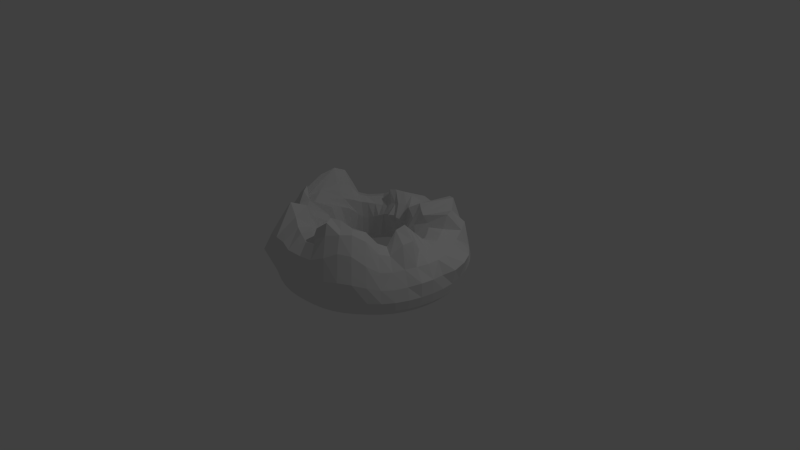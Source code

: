 # Source: Mountains.blend  (saved by Blender 2.72.0; exported with 4.5.12 LTS)
import bpy
from mathutils import Matrix  # noqa: F401  (used for matrix-valued properties, if any)

bpy.ops.wm.read_factory_settings(use_empty=True)
scene = bpy.context.scene
scene.name = 'Scene'

# ---- collections
col_collection_1 = bpy.data.collections.new('Collection 1'); scene.collection.children.link(col_collection_1)

# ---- world
world_world = bpy.data.worlds.new('World'); scene.world = world_world
world_world.color = (0.05088, 0.05088, 0.05088)
world_world.use_sun_shadow = False
world_world.sun_shadow_jitter_overblur = 0.0
world_world.cycles.sampling_method = 'MANUAL'
world_world.cycles.sample_map_resolution = 256

# ---- cameras
cam_camera = bpy.data.cameras.new('Camera')
cam_camera.clip_end = 100.0
cam_camera.lens = 35.0
cam_camera.sensor_width = 32.0
cam_camera.sensor_height = 18.0
cam_camera.ortho_scale = 7.314
cam_camera.dof.focus_distance = 0.0
cam_camera.dof.aperture_fstop = 128.0

# ---- lights
light_lamp = bpy.data.lights.new('Lamp', 'POINT')
light_lamp.transmission_factor = 0.0
light_lamp.cutoff_distance = 30.0
light_lamp.energy = 100.0
light_lamp.shadow_buffer_clip_start = 1.001
light_lamp.shadow_soft_size = 0.1
light_lamp.shadow_maximum_resolution = 0.006
light_lamp.use_absolute_resolution = True
light_lamp.cycles.use_multiple_importance_sampling = False

# ---- meshes
me_torus = bpy.data.meshes.new('Torus')
me_torus.from_pydata([(1.249, -0.0005597, 0.01162), (1.234, -0.001691, 0.1919), (1.164, -0.004482, 0.3734), (0.9692, -0.0118, 0.4355), (0.7658, 0.0159, 0.5649), (0.6974, -0.01172, 0.4203), (0.371, -0.0373, 0.2652), (0.6527, -0.03271, -0.01407), (0.8351, -0.005557, -0.2212), (0.9974, -0.001008, -0.2458), (1.125, -0.0001353, -0.2156), (1.216, -0.0001065, -0.123), (1.238, 0.1622, 0.01205), (1.281, 0.1685, 0.2113), (1.141, 0.1428, 0.3723), (0.9476, 0.1098, 0.4294), (0.777, 0.09037, 0.4734), (0.6849, 0.05669, 0.369), (0.367, 0.02263, 0.2722), (0.6224, 0.04038, -0.003795), (0.8368, 0.0972, -0.1812), (0.9865, 0.1278, -0.2441), (1.115, 0.1465, -0.2154), (1.206, 0.1586, -0.1229), (1.205, 0.3219, 0.01258), (1.269, 0.3378, 0.2465), (1.09, 0.2833, 0.3698), (0.9108, 0.2287, 0.4453), (0.7516, 0.1787, 0.4448), (0.6358, 0.1304, 0.3631), (0.4368, 0.08022, 0.2574), (0.6046, 0.114, 0.01776), (0.7846, 0.1875, -0.1754), (0.9551, 0.2514, -0.2395), (1.085, 0.2899, -0.2143), (1.174, 0.3144, -0.1226), (1.151, 0.4759, 0.01361), (1.195, 0.4964, 0.2601), (1.02, 0.4148, 0.365), (0.8605, 0.3414, 0.4837), (0.7044, 0.2714, 0.4707), (0.57, 0.1909, 0.3715), (0.4461, 0.1432, 0.2444), (0.5528, 0.179, 0.009365), (0.7293, 0.2729, -0.1441), (0.9035, 0.3667, -0.2316), (1.035, 0.4271, -0.2123), (1.122, 0.4644, -0.122), (1.077, 0.621, 0.01556), (1.081, 0.6233, 0.238), (0.9443, 0.5383, 0.3665), (0.8123, 0.4311, 0.4976), (0.6505, 0.3447, 0.4951), (0.5065, 0.2478, 0.3813), (0.4333, 0.2138, 0.233), (0.4861, 0.2351, -0.003018), (0.6583, 0.35, -0.1354), (0.8357, 0.4729, -0.2237), (0.9674, 0.5565, -0.2103), (1.051, 0.6062, -0.1211), (0.9857, 0.7553, 0.0169), (0.9653, 0.7397, 0.2204), (0.8927, 0.6812, 0.4226), (0.8314, 0.4894, 0.6837), (0.5931, 0.3857, 0.5224), (0.4463, 0.2984, 0.4013), (0.3743, 0.2554, 0.2248), (0.4451, 0.3121, 0.02091), (0.5938, 0.4285, -0.1271), (0.7576, 0.5714, -0.2196), (0.8843, 0.6766, -0.2093), (0.9622, 0.7378, -0.1206), (0.8785, 0.8775, 0.01486), (0.8558, 0.8539, 0.2094), (0.8202, 0.8158, 0.4714), (0.7401, 0.6638, 0.6505), (0.5093, 0.3876, 0.5967), (0.3975, 0.3422, 0.4424), (0.2611, 0.2302, 0.2152), (0.4083, 0.3858, 0.04725), (0.5263, 0.5022, -0.1292), (0.6711, 0.6615, -0.219), (0.7871, 0.7853, -0.2092), (0.8574, 0.8569, -0.121), (0.757, 0.9861, 0.01014), (0.7359, 0.9588, 0.1885), (0.6833, 0.8885, 0.4229), (0.6182, 0.8152, 0.7358), (0.4298, 0.4279, 0.6442), (0.3455, 0.3701, 0.5041), (0.2337, 0.2925, 0.2322), (0.3389, 0.4229, 0.04034), (0.4474, 0.5594, -0.1491), (0.5756, 0.7404, -0.2191), (0.6767, 0.8802, -0.2091), (0.738, 0.9615, -0.1218), (0.6227, 1.078, 0.00549), (0.6076, 1.054, 0.1684), (0.5437, 0.9405, 0.329), (0.4911, 0.8852, 0.6971), (0.3554, 0.4826, 0.6802), (0.2916, 0.392, 0.5466), (0.2244, 0.3712, 0.2596), (0.2667, 0.4505, 0.03793), (0.3725, 0.6256, -0.1327), (0.4707, 0.8066, -0.2181), (0.5551, 0.9601, -0.2089), (0.6062, 1.05, -0.1226), (0.4772, 1.152, 0.002799), (0.4702, 1.139, 0.1636), (0.4161, 1.002, 0.2915), (0.3748, 0.8658, 0.5047), (0.2995, 0.5933, 0.6203), (0.2238, 0.4108, 0.5984), (0.1669, 0.3775, 0.2915), (0.195, 0.4748, 0.05724), (0.2826, 0.6711, -0.129), (0.3593, 0.8635, -0.2184), (0.4247, 1.025, -0.2091), (0.4641, 1.12, -0.1231), (0.323, 1.205, 0.00187), (0.3224, 1.205, 0.1592), (0.2815, 1.046, 0.2676), (0.2437, 0.8996, 0.492), (0.2417, 0.6894, 0.5506), (0.1562, 0.4831, 0.5794), (0.1231, 0.3843, 0.3439), (0.1342, 0.5087, 0.09982), (0.1891, 0.7103, -0.1295), (0.2428, 0.9118, -0.2211), (0.2873, 1.074, -0.2101), (0.314, 1.172, -0.1234), (0.1635, 1.242, 0.003499), (0.1637, 1.235, 0.1513), (0.1424, 1.074, 0.2598), (0.1225, 0.9133, 0.4988), (0.1384, 0.7126, 0.5713), (0.09847, 0.5536, 0.5437), (0.07209, 0.4061, 0.3823), (0.0663, 0.5304, 0.1276), (0.09268, 0.7401, -0.1319), (0.1216, 0.9501, -0.2268), (0.1448, 1.107, -0.2117), (0.1584, 1.204, -0.1239), (-2.331e-05, 1.249, 0.001307), (0.0002074, 1.209, 0.1335), (0.001069, 1.085, 0.2629), (0.005298, 0.9153, 0.529), (0.01839, 0.6633, 0.6207), (0.0367, 0.5573, 0.5428), (0.0004652, 0.3954, 0.3889), (-0.004909, 0.5412, 0.1337), (-0.005748, 0.7591, -0.1336), (-0.00336, 0.972, -0.2327), (-0.0007855, 1.12, -0.2135), (-0.0001203, 1.216, -0.1243), (-0.166, 1.261, 0.004646), (-0.1576, 1.198, 0.134), (-0.1399, 1.073, 0.2703), (-0.1098, 0.8813, 0.5133), (-0.09088, 0.6294, 0.6523), (-0.05965, 0.4973, 0.5278), (-0.06583, 0.4334, 0.3845), (-0.07814, 0.5401, 0.1146), (-0.1066, 0.7676, -0.1362), (-0.1301, 0.972, -0.2358), (-0.1469, 1.113, -0.2147), (-0.1596, 1.212, -0.1237), (-0.3232, 1.207, 0.001793), (-0.3122, 1.165, 0.1358), (-0.2794, 1.048, 0.2917), (-0.2151, 0.8329, 0.5178), (-0.1948, 0.586, 0.6624), (-0.1322, 0.5178, 0.5075), (-0.134, 0.3949, 0.3809), (-0.1601, 0.5382, 0.07013), (-0.2111, 0.7657, -0.1442), (-0.256, 0.9501, -0.2363), (-0.2907, 1.084, -0.2144), (-0.3147, 1.175, -0.1245), (-0.4776, 1.153, 0.002203), (-0.4611, 1.113, 0.1385), (-0.4069, 0.9834, 0.293), (-0.3183, 0.7712, 0.5085), (-0.2876, 0.5584, 0.6434), (-0.2099, 0.5133, 0.4892), (-0.2064, 0.4394, 0.3543), (-0.2558, 0.572, 0.04356), (-0.3169, 0.7466, -0.1535), (-0.3787, 0.9097, -0.2361), (-0.4297, 1.037, -0.2139), (-0.4653, 1.123, -0.1242), (-0.624, 1.08, 0.002699), (-0.6021, 1.042, 0.1412), (-0.5316, 0.9183, 0.3022), (-0.4294, 0.7292, 0.5131), (-0.3548, 0.5985, 0.5487), (-0.289, 0.5272, 0.4369), (-0.2854, 0.435, 0.3217), (-0.344, 0.554, -0.002995), (-0.4208, 0.7114, -0.1653), (-0.4963, 0.855, -0.2384), (-0.5618, 0.9721, -0.2143), (-0.608, 1.053, -0.1242), (-0.7597, 0.9898, 0.003063), (-0.7332, 0.9542, 0.1429), (-0.6514, 0.8443, 0.3014), (-0.5336, 0.6794, 0.4705), (-0.4386, 0.5762, 0.4944), (-0.3708, 0.5049, 0.4102), (-0.3684, 0.4248, 0.282), (-0.4046, 0.4848, -0.07133), (-0.5205, 0.6643, -0.1814), (-0.6065, 0.7872, -0.2431), (-0.6845, 0.8915, -0.2154), (-0.7404, 0.9647, -0.1245), (-0.8825, 0.8823, 0.003077), (-0.8525, 0.8513, 0.1428), (-0.7634, 0.7587, 0.2958), (-0.6378, 0.6214, 0.4458), (-0.5278, 0.5034, 0.4873), (-0.4517, 0.4438, 0.4186), (-0.4514, 0.4097, 0.2384), (-0.4794, 0.4445, -0.1041), (-0.6123, 0.6048, -0.1986), (-0.7062, 0.7049, -0.2473), (-0.7954, 0.7953, -0.2163), (-0.86, 0.86, -0.1246), (-0.9905, 0.7599, 0.002637), (-0.958, 0.7341, 0.1416), (-0.862, 0.6576, 0.2956), (-0.7301, 0.5467, 0.4376), (-0.6133, 0.4328, 0.4825), (-0.5203, 0.3748, 0.4353), (-0.5244, 0.3815, 0.2091), (-0.5592, 0.4115, -0.1154), (-0.6912, 0.5278, -0.2089), (-0.7931, 0.6085, -0.2495), (-0.8925, 0.6848, -0.2164), (-0.965, 0.7404, -0.1247), (-1.082, 0.6243, 0.002193), (-1.047, 0.6037, 0.1405), (-0.9437, 0.5416, 0.3027), (-0.8073, 0.4609, 0.469), (-0.6905, 0.3683, 0.4997), (-0.5769, 0.3166, 0.4434), (-0.5744, 0.331, 0.2209), (-0.6236, 0.354, -0.1113), (-0.7557, 0.4364, -0.2117), (-0.8659, 0.4999, -0.2497), (-0.9742, 0.5625, -0.2164), (-1.053, 0.6082, -0.1247), (-1.154, 0.4779, 0.001973), (-1.118, 0.4623, 0.1399), (-1.008, 0.4146, 0.3131), (-0.8869, 0.4218, 0.6188), (-0.7804, 0.3172, 0.6082), (-0.6273, 0.2431, 0.4784), (-0.5936, 0.263, 0.2771), (-0.6584, 0.2827, -0.08757), (-0.8034, 0.3354, -0.2068), (-0.9231, 0.3828, -0.2485), (-1.039, 0.4305, -0.2163), (-1.124, 0.4655, -0.1247), (-1.207, 0.3232, 0.001849), (-1.17, 0.3127, 0.139), (-1.06, 0.2872, 0.3299), (-0.9438, 0.352, 0.7844), (-0.8947, 0.1658, 0.6545), (-0.7195, 0.125, 0.5121), (-0.5923, 0.1857, 0.3532), (-0.6235, 0.2032, -0.07008), (-0.8309, 0.2295, -0.1967), (-0.9627, 0.2598, -0.2447), (-1.086, 0.2914, -0.2154), (-1.175, 0.3148, -0.1246), (-1.248, 0.1638, 0.003588), (-1.222, 0.1593, 0.1415), (-1.145, 0.1674, 0.3688), (-0.9793, 0.2009, 0.8514), (-0.972, -0.04693, 0.6097), (-0.8301, -0.0495, 0.5242), (-0.5886, 0.09967, 0.4224), (-0.5869, 0.138, -0.0468), (-0.8246, 0.1181, -0.2062), (-0.9844, 0.1329, -0.2388), (-1.113, 0.1476, -0.2131), (-1.205, 0.159, -0.1238), (-1.273, 0.0008585, 0.006711), (-1.294, -0.0009305, 0.1529), (-1.181, 0.01734, 0.3858), (-0.9983, -0.01924, 0.8128), (-1.078, -0.2564, 0.499), (-0.9102, -0.2091, 0.5108), (-0.611, -0.01184, 0.4649), (-0.5262, 0.07307, -0.03232), (-0.8376, 0.007962, -0.183), (-0.9902, 0.003511, -0.2339), (-1.122, 0.00117, -0.2112), (-1.215, 0.0004197, -0.1228), (-1.246, -0.1638, 0.003942), (-1.291, -0.1696, 0.1534), (-1.199, -0.1524, 0.3931), (-1.125, -0.2781, 0.5697), (-1.017, -0.3411, 0.605), (-0.9006, -0.3159, 0.5729), (-0.6214, -0.1495, 0.4975), (-0.4617, -0.009437, -0.03453), (-0.8272, -0.103, -0.184), (-0.9821, -0.1271, -0.2346), (-1.112, -0.1458, -0.2116), (-1.205, -0.1584, -0.123), (-1.211, -0.3245, 0.002796), (-1.263, -0.3368, 0.1518), (-1.188, -0.3222, 0.3974), (-1.011, -0.3639, 0.6504), (-0.8427, -0.3655, 0.8147), (-0.8342, -0.3835, 0.6287), (-0.5515, -0.211, 0.5512), (-0.4326, -0.07323, -0.05684), (-0.816, -0.2158, -0.1845), (-0.9601, -0.2567, -0.2402), (-1.085, -0.2906, -0.2138), (-1.175, -0.3147, -0.1241), (-1.155, -0.4786, 0.003083), (-1.168, -0.4803, 0.1537), (-1.135, -0.4761, 0.3902), (-0.9465, -0.4378, 0.6465), (-0.7969, -0.4564, 0.7789), (-0.7296, -0.4272, 0.6638), (-0.5592, -0.2644, 0.4628), (-0.3411, -0.1191, -0.1549), (-0.7954, -0.3282, -0.1911), (-0.9215, -0.3817, -0.2458), (-1.039, -0.4304, -0.2159), (-1.124, -0.4655, -0.1247), (-1.083, -0.6256, 0.005033), (-1.077, -0.6219, 0.1645), (-1.016, -0.5894, 0.3571), (-0.9134, -0.5468, 0.5485), (-0.7877, -0.5401, 0.6366), (-0.7036, -0.4891, 0.5868), (-0.491, -0.2806, 0.3857), (-0.3195, -0.2128, -0.2011), (-0.7503, -0.4307, -0.1979), (-0.8652, -0.4991, -0.2476), (-0.9742, -0.5624, -0.2162), (-1.054, -0.6083, -0.1244), (-0.993, -0.7626, 0.009441), (-0.9718, -0.7487, 0.1699), (-0.9094, -0.7043, 0.337), (-0.8289, -0.644, 0.4768), (-0.7314, -0.5843, 0.5466), (-0.6383, -0.5129, 0.5154), (-0.4596, -0.3375, 0.2949), (-0.3323, -0.3419, -0.1823), (-0.6874, -0.5222, -0.1944), (-0.7922, -0.6064, -0.2454), (-0.8923, -0.6843, -0.2152), (-0.9652, -0.7406, -0.1233), (-0.8871, -0.8883, 0.01796), (-0.8742, -0.8795, 0.1919), (-0.846, -0.8441, 0.3688), (-0.7353, -0.7302, 0.4858), (-0.6472, -0.6249, 0.5759), (-0.5456, -0.5284, 0.5076), (-0.4217, -0.3995, 0.2288), (-0.2962, -0.428, -0.1577), (-0.6029, -0.5962, -0.2004), (-0.7051, -0.703, -0.2422), (-0.7949, -0.7943, -0.2137), (-0.8605, -0.8604, -0.121), (-0.7666, -1.001, 0.02811), (-0.8145, -1.053, 0.2362), (-0.7725, -0.9705, 0.425), (-0.6615, -0.8066, 0.6031), (-0.5566, -0.6704, 0.6354), (-0.4548, -0.5526, 0.5212), (-0.3791, -0.4759, 0.2001), (-0.2151, -0.4461, -0.1572), (-0.4758, -0.6285, -0.2528), (-0.6066, -0.7887, -0.2411), (-0.6843, -0.8913, -0.2129), (-0.7414, -0.9663, -0.1184), (-0.6321, -1.096, 0.03465), (-0.7013, -1.188, 0.253), (-0.6559, -1.07, 0.4744), (-0.5898, -0.8742, 0.7604), (-0.4617, -0.7135, 0.7267), (-0.3692, -0.5865, 0.5302), (-0.3476, -0.5664, 0.2008), (-0.1941, -0.477, -0.1524), (-0.4171, -0.727, -0.213), (-0.4985, -0.8627, -0.2434), (-0.5623, -0.9738, -0.2137), (-0.6096, -1.056, -0.1172), (-0.4848, -1.169, 0.03481), (-0.5093, -1.219, 0.2413), (-0.5245, -1.18, 0.5263), (-0.4605, -0.9093, 0.8812), (-0.3666, -0.7432, 0.8153), (-0.2839, -0.6232, 0.5276), (-0.2703, -0.5892, 0.198), (-0.1976, -0.5578, -0.1384), (-0.3321, -0.7952, -0.2), (-0.3822, -0.9222, -0.2469), (-0.4306, -1.04, -0.2149), (-0.4669, -1.127, -0.1178), (-0.3284, -1.219, 0.03065), (-0.3488, -1.271, 0.2434), (-0.3631, -1.221, 0.5554), (-0.3034, -0.9602, 0.7546), (-0.2499, -0.7951, 0.7447), (-0.1984, -0.6626, 0.506), (-0.1753, -0.5663, 0.175), (-0.1834, -0.6274, -0.116), (-0.2275, -0.8318, -0.2037), (-0.2591, -0.9635, -0.2478), (-0.2913, -1.087, -0.2155), (-0.3158, -1.177, -0.1196), (-0.1667, -1.249, 0.02626), (-0.1877, -1.302, 0.2576), (-0.1993, -1.244, 0.5553), (-0.1693, -1.035, 0.6909), (-0.1392, -0.8556, 0.6466), (-0.106, -0.7075, 0.486), (-0.1023, -0.6356, 0.1533), (-0.104, -0.6128, -0.1286), (-0.1186, -0.8461, -0.2003), (-0.1317, -0.9855, -0.2458), (-0.1472, -1.114, -0.2151), (-0.1594, -1.207, -0.1211), (-0.002006, -1.261, 0.02396), (-0.01339, -1.28, 0.249), (-0.04259, -1.288, 0.523), (-0.03826, -1.092, 0.6751), (-0.02958, -0.9307, 0.6464), (-0.002922, -0.7743, 0.4826), (-0.01259, -0.6922, 0.1331), (-0.009712, -0.6049, -0.1244), (-0.007776, -0.8438, -0.1927), (-0.002347, -0.99, -0.2427), (-0.0007881, -1.122, -0.2139), (-0.000552, -1.217, -0.1213), (0.1637, -1.254, 0.02466), (0.157, -1.285, 0.2426), (0.1286, -1.25, 0.4937), (0.1063, -1.136, 0.63), (0.09494, -1.004, 0.658), (0.1044, -0.8701, 0.5237), (0.09228, -0.7209, 0.1345), (0.08228, -0.6201, -0.09376), (0.1034, -0.8316, -0.1879), (0.1275, -0.9801, -0.2412), (0.1457, -1.111, -0.2132), (0.1583, -1.206, -0.1207), (0.3268, -1.226, 0.03108), (0.3309, -1.271, 0.2531), (0.3049, -1.232, 0.5024), (0.2692, -1.14, 0.6659), (0.2096, -1.045, 0.8123), (0.1999, -0.9048, 0.6827), (0.1984, -0.7441, 0.1599), (0.1684, -0.6865, -0.0481), (0.2112, -0.8109, -0.1891), (0.2548, -0.9562, -0.2427), (0.2902, -1.084, -0.2141), (0.3146, -1.176, -0.1205), (0.4849, -1.175, 0.037), (0.4972, -1.213, 0.2852), (0.4715, -1.174, 0.5698), (0.4127, -1.085, 0.8038), (0.3644, -1.016, 0.928), (0.3122, -0.9098, 0.9384), (0.2966, -0.7483, 0.1989), (0.248, -0.6507, -0.03545), (0.3092, -0.7752, -0.1911), (0.3745, -0.9149, -0.2446), (0.4282, -1.037, -0.2152), (0.4654, -1.125, -0.121), (0.6324, -1.099, 0.03558), (0.6506, -1.137, 0.3012), (0.6108, -1.079, 0.643), (0.5636, -0.9991, 0.8365), (0.5192, -0.9351, 0.8563), (0.4182, -0.8523, 0.9221), (0.345, -0.6931, 0.2397), (0.3247, -0.6094, -0.02386), (0.3997, -0.7242, -0.1906), (0.4837, -0.854, -0.2443), (0.5565, -0.9701, -0.2148), (0.6063, -1.053, -0.1216), (0.765, -1.0, 0.02865), (0.7803, -1.027, 0.2796), (0.7338, -0.9745, 0.6142), (0.6561, -0.888, 0.8292), (0.5884, -0.8222, 0.8521), (0.5121, -0.7641, 0.8238), (0.3244, -0.5722, 0.2457), (0.3618, -0.5208, -0.03302), (0.4873, -0.6617, -0.1895), (0.5858, -0.7775, -0.2423), (0.6754, -0.886, -0.2137), (0.7364, -0.9626, -0.1215), (0.8841, -0.8866, 0.01844), (0.8835, -0.8931, 0.2279), (0.8416, -0.858, 0.4875), (0.7415, -0.7594, 0.7307), (0.6518, -0.6797, 0.7923), (0.6004, -0.6752, 0.624), (0.4286, -0.524, 0.2054), (0.4502, -0.4872, -0.0295), (0.571, -0.5878, -0.19), (0.685, -0.6921, -0.242), (0.7869, -0.7896, -0.2137), (0.8562, -0.8577, -0.122), (0.9909, -0.7613, 0.007992), (0.9701, -0.7498, 0.175), (0.9159, -0.7151, 0.3757), (0.8229, -0.6427, 0.5557), (0.7124, -0.5597, 0.6249), (0.6499, -0.5083, 0.4736), (0.4025, -0.411, 0.2291), (0.5209, -0.4273, -0.0376), (0.654, -0.5085, -0.1949), (0.7797, -0.5998, -0.2447), (0.888, -0.6819, -0.215), (0.9633, -0.7394, -0.1237), (1.082, -0.6249, 0.005231), (1.053, -0.6089, 0.1582), (0.9741, -0.5665, 0.3417), (0.8711, -0.5068, 0.4986), (0.7407, -0.4385, 0.551), (0.6892, -0.3954, 0.4221), (0.4174, -0.3241, 0.2394), (0.5855, -0.3569, -0.04018), (0.7336, -0.4255, -0.2008), (0.8607, -0.4969, -0.2476), (0.9733, -0.5619, -0.216), (1.053, -0.6081, -0.1242), (1.156, -0.4786, 0.009068), (1.126, -0.4658, 0.1697), (1.037, -0.4287, 0.3538), (0.9406, -0.3662, 0.6175), (0.746, -0.2939, 0.7193), (0.695, -0.2878, 0.4455), (0.448, -0.253, 0.256), (0.6384, -0.2811, -0.03049), (0.7939, -0.3312, -0.2008), (0.9225, -0.3823, -0.2484), (1.039, -0.4305, -0.2162), (1.124, -0.4656, -0.1235), (1.208, -0.3239, 0.01184), (1.213, -0.3228, 0.2), (1.095, -0.2937, 0.3594), (0.9774, -0.2399, 0.6373), (0.7758, -0.1825, 0.7593), (0.6466, -0.1733, 0.514), (0.4527, -0.1801, 0.2541), (0.6424, -0.1885, -0.03975), (0.8332, -0.2269, -0.1975), (0.9647, -0.259, -0.2473), (1.087, -0.2912, -0.2158), (1.175, -0.3149, -0.123), (1.239, -0.1635, 0.01182), (1.244, -0.164, 0.2018), (1.146, -0.153, 0.3664), (0.9737, -0.1312, 0.4815), (0.7757, -0.08095, 0.6594), (0.6524, -0.08118, 0.5014), (0.3766, -0.103, 0.252), (0.6598, -0.112, -0.02979), (0.8487, -0.1168, -0.2012), (0.9897, -0.131, -0.2464), (1.115, -0.1469, -0.2156), (1.206, -0.1589, -0.1229)], [], [(12, 13, 1), (13, 14, 2), (2, 14, 15), (15, 16, 4), (4, 16, 17), (17, 18, 6), (6, 18, 19), (19, 20, 8), (20, 21, 9), (9, 21, 22), (10, 22, 23), (11, 23, 12), (24, 25, 13), (25, 26, 14), (26, 27, 15), (27, 28, 16), (16, 28, 29), (29, 30, 18), (30, 31, 19), (19, 31, 32), (20, 32, 33), (21, 33, 34), (22, 34, 35), (35, 24, 12), (24, 36, 37), (37, 38, 26), (26, 38, 39), (39, 40, 28), (40, 41, 29), (41, 42, 30), (42, 43, 31), (31, 43, 44), (32, 44, 45), (45, 46, 34), (34, 46, 47), (35, 47, 36), (36, 48, 49), (49, 50, 38), (38, 50, 51), (39, 51, 52), (40, 52, 53), (53, 54, 42), (42, 54, 55), (55, 56, 44), (56, 57, 45), (57, 58, 46), (46, 58, 59), (59, 48, 36), (48, 60, 61), (61, 62, 50), (62, 63, 51), (63, 64, 52), (64, 65, 53), (65, 66, 54), (66, 67, 55), (55, 67, 68), (56, 68, 69), (69, 70, 58), (70, 71, 59), (71, 60, 48), (60, 72, 73), (61, 73, 74), (62, 74, 75), (63, 75, 76), (64, 76, 77), (65, 77, 78), (78, 79, 67), (79, 80, 68), (80, 81, 69), (81, 82, 70), (82, 83, 71), (83, 72, 60), (72, 84, 85), (85, 86, 74), (86, 87, 75), (87, 88, 76), (88, 89, 77), (89, 90, 78), (78, 90, 91), (91, 92, 80), (92, 93, 81), (93, 94, 82), (94, 95, 83), (95, 84, 72), (96, 97, 85), (97, 98, 86), (98, 99, 87), (87, 99, 100), (100, 101, 89), (101, 102, 90), (90, 102, 103), (103, 104, 92), (92, 104, 105), (93, 105, 106), (106, 107, 95), (95, 107, 96), (108, 109, 97), (97, 109, 110), (110, 111, 99), (111, 112, 100), (100, 112, 113), (113, 114, 102), (114, 115, 103), (115, 116, 104), (116, 117, 105), (117, 118, 106), (118, 119, 107), (107, 119, 108), (120, 121, 109), (121, 122, 110), (122, 123, 111), (123, 124, 112), (124, 125, 113), (125, 126, 114), (114, 126, 127), (127, 128, 116), (116, 128, 129), (117, 129, 130), (130, 131, 119), (119, 131, 120), (132, 133, 121), (133, 134, 122), (134, 135, 123), (135, 136, 124), (136, 137, 125), (137, 138, 126), (138, 139, 127), (139, 140, 128), (140, 141, 129), (129, 141, 142), (130, 142, 143), (131, 143, 132), (144, 145, 133), (133, 145, 146), (146, 147, 135), (147, 148, 136), (148, 149, 137), (149, 150, 138), (138, 150, 151), (139, 151, 152), (140, 152, 153), (141, 153, 154), (154, 155, 143), (143, 155, 144), (156, 157, 145), (145, 157, 158), (158, 159, 147), (147, 159, 160), (160, 161, 149), (161, 162, 150), (162, 163, 151), (163, 164, 152), (164, 165, 153), (165, 166, 154), (154, 166, 167), (155, 167, 156), (168, 169, 157), (169, 170, 158), (170, 171, 159), (171, 172, 160), (172, 173, 161), (173, 174, 162), (174, 175, 163), (163, 175, 176), (164, 176, 177), (165, 177, 178), (178, 179, 167), (179, 168, 156), (168, 180, 181), (181, 182, 170), (170, 182, 183), (171, 183, 184), (184, 185, 173), (173, 185, 186), (186, 187, 175), (187, 188, 176), (188, 189, 177), (189, 190, 178), (190, 191, 179), (191, 180, 168), (180, 192, 193), (193, 194, 182), (194, 195, 183), (183, 195, 196), (196, 197, 185), (185, 197, 198), (198, 199, 187), (187, 199, 200), (188, 200, 201), (201, 202, 190), (190, 202, 203), (203, 192, 180), (192, 204, 205), (205, 206, 194), (194, 206, 207), (207, 208, 196), (208, 209, 197), (209, 210, 198), (198, 210, 211), (211, 212, 200), (200, 212, 213), (213, 214, 202), (202, 214, 215), (215, 204, 192), (204, 216, 217), (205, 217, 218), (206, 218, 219), (207, 219, 220), (208, 220, 221), (221, 222, 210), (222, 223, 211), (223, 224, 212), (224, 225, 213), (225, 226, 214), (226, 227, 215), (227, 216, 204), (216, 228, 229), (229, 230, 218), (230, 231, 219), (231, 232, 220), (232, 233, 221), (233, 234, 222), (234, 235, 223), (235, 236, 224), (236, 237, 225), (237, 238, 226), (226, 238, 239), (239, 228, 216), (228, 240, 241), (241, 242, 230), (242, 243, 231), (243, 244, 232), (244, 245, 233), (245, 246, 234), (234, 246, 247), (235, 247, 248), (236, 248, 249), (237, 249, 250), (250, 251, 239), (251, 240, 228), (240, 252, 253), (241, 253, 254), (242, 254, 255), (243, 255, 256), (244, 256, 257), (245, 257, 258), (258, 259, 247), (259, 260, 248), (260, 261, 249), (261, 262, 250), (262, 263, 251), (263, 252, 240), (264, 265, 253), (265, 266, 254), (266, 267, 255), (267, 268, 256), (268, 269, 257), (269, 270, 258), (258, 270, 271), (259, 271, 272), (260, 272, 273), (261, 273, 274), (262, 274, 275), (263, 275, 264), (264, 276, 277), (265, 277, 278), (278, 279, 267), (279, 280, 268), (280, 281, 269), (281, 282, 270), (282, 283, 271), (283, 284, 272), (284, 285, 273), (273, 285, 286), (286, 287, 275), (287, 276, 264), (288, 289, 277), (277, 289, 290), (278, 290, 291), (279, 291, 292), (280, 292, 293), (293, 294, 282), (294, 295, 283), (295, 296, 284), (296, 297, 285), (297, 298, 286), (298, 299, 287), (299, 288, 276), (288, 300, 301), (289, 301, 302), (302, 303, 291), (303, 304, 292), (304, 305, 293), (305, 306, 294), (294, 306, 307), (307, 308, 296), (308, 309, 297), (309, 310, 298), (310, 311, 299), (311, 300, 288), (312, 313, 301), (313, 314, 302), (314, 315, 303), (315, 316, 304), (316, 317, 305), (317, 318, 306), (318, 319, 307), (319, 320, 308), (320, 321, 309), (321, 322, 310), (310, 322, 323), (311, 323, 312), (324, 325, 313), (313, 325, 326), (314, 326, 327), (315, 327, 328), (316, 328, 329), (329, 330, 318), (318, 330, 331), (331, 332, 320), (332, 333, 321), (333, 334, 322), (322, 334, 335), (335, 324, 312), (336, 337, 325), (337, 338, 326), (338, 339, 327), (339, 340, 328), (340, 341, 329), (341, 342, 330), (342, 343, 331), (331, 343, 344), (332, 344, 345), (333, 345, 346), (334, 346, 347), (335, 347, 336), (348, 349, 337), (337, 349, 350), (350, 351, 339), (351, 352, 340), (340, 352, 353), (353, 354, 342), (354, 355, 343), (355, 356, 344), (344, 356, 357), (345, 357, 358), (358, 359, 347), (347, 359, 348), (360, 361, 349), (349, 361, 362), (350, 362, 363), (351, 363, 364), (364, 365, 353), (365, 366, 354), (366, 367, 355), (355, 367, 368), (368, 369, 357), (357, 369, 370), (370, 371, 359), (359, 371, 360), (372, 373, 361), (373, 374, 362), (374, 375, 363), (375, 376, 364), (376, 377, 365), (365, 377, 378), (378, 379, 367), (367, 379, 380), (368, 380, 381), (369, 381, 382), (382, 383, 371), (371, 383, 372), (384, 385, 373), (385, 386, 374), (386, 387, 375), (387, 388, 376), (388, 389, 377), (389, 390, 378), (390, 391, 379), (391, 392, 380), (392, 393, 381), (393, 394, 382), (382, 394, 395), (383, 395, 384), (396, 397, 385), (385, 397, 398), (386, 398, 399), (387, 399, 400), (400, 401, 389), (401, 402, 390), (390, 402, 403), (403, 404, 392), (404, 405, 393), (405, 406, 394), (406, 407, 395), (395, 407, 396), (396, 408, 409), (409, 410, 398), (410, 411, 399), (411, 412, 400), (412, 413, 401), (401, 413, 414), (414, 415, 403), (415, 416, 404), (416, 417, 405), (417, 418, 406), (406, 418, 419), (419, 408, 396), (408, 420, 421), (409, 421, 422), (410, 422, 423), (411, 423, 424), (412, 424, 425), (413, 425, 426), (426, 427, 415), (427, 428, 416), (428, 429, 417), (429, 430, 418), (430, 431, 419), (431, 420, 408), (420, 432, 433), (421, 433, 434), (434, 435, 423), (435, 436, 424), (436, 437, 425), (437, 438, 426), (438, 439, 427), (427, 439, 440), (428, 440, 441), (429, 441, 442), (430, 442, 443), (443, 432, 420), (432, 444, 445), (445, 446, 434), (434, 446, 447), (435, 447, 448), (436, 448, 449), (449, 450, 438), (450, 451, 439), (451, 452, 440), (452, 453, 441), (453, 454, 442), (442, 454, 455), (455, 444, 432), (444, 456, 457), (445, 457, 458), (446, 458, 459), (459, 460, 448), (460, 461, 449), (461, 462, 450), (450, 462, 463), (451, 463, 464), (464, 465, 453), (465, 466, 454), (466, 467, 455), (467, 456, 444), (456, 468, 469), (457, 469, 470), (458, 470, 471), (471, 472, 460), (472, 473, 461), (461, 473, 474), (474, 475, 463), (475, 476, 464), (476, 477, 465), (477, 478, 466), (478, 479, 467), (479, 468, 456), (468, 480, 481), (481, 482, 470), (470, 482, 483), (483, 484, 472), (484, 485, 473), (485, 486, 474), (474, 486, 487), (475, 487, 488), (476, 488, 489), (489, 490, 478), (478, 490, 491), (491, 480, 468), (492, 493, 481), (493, 494, 482), (494, 495, 483), (495, 496, 484), (496, 497, 485), (497, 498, 486), (498, 499, 487), (487, 499, 500), (488, 500, 501), (489, 501, 502), (490, 502, 503), (503, 492, 480), (504, 505, 493), (493, 505, 506), (494, 506, 507), (495, 507, 508), (508, 509, 497), (509, 510, 498), (510, 511, 499), (499, 511, 512), (512, 513, 501), (513, 514, 502), (514, 515, 503), (515, 504, 492), (516, 517, 505), (517, 518, 506), (518, 519, 507), (519, 520, 508), (520, 521, 509), (521, 522, 510), (510, 522, 523), (523, 524, 512), (524, 525, 513), (513, 525, 526), (526, 527, 515), (515, 527, 516), (528, 529, 517), (517, 529, 530), (530, 531, 519), (519, 531, 532), (520, 532, 533), (533, 534, 522), (534, 535, 523), (535, 536, 524), (536, 537, 525), (537, 538, 526), (538, 539, 527), (527, 539, 528), (540, 541, 529), (541, 542, 530), (542, 543, 531), (531, 543, 544), (544, 545, 533), (545, 546, 534), (546, 547, 535), (535, 547, 548), (548, 549, 537), (537, 549, 550), (550, 551, 539), (551, 540, 528), (552, 553, 541), (553, 554, 542), (554, 555, 543), (555, 556, 544), (556, 557, 545), (557, 558, 546), (558, 559, 547), (547, 559, 560), (560, 561, 549), (549, 561, 562), (562, 563, 551), (551, 563, 552), (564, 565, 553), (565, 566, 554), (554, 566, 567), (555, 567, 568), (568, 569, 557), (569, 570, 558), (570, 571, 559), (559, 571, 572), (560, 572, 573), (573, 574, 562), (574, 575, 563), (575, 564, 552), (0, 1, 565), (565, 1, 2), (566, 2, 3), (3, 4, 568), (4, 5, 569), (5, 6, 570), (6, 7, 571), (571, 7, 8), (8, 9, 573), (9, 10, 574), (10, 11, 575), (11, 0, 564), (0, 12, 1), (1, 13, 2), (3, 2, 15), (3, 15, 4), (5, 4, 17), (5, 17, 6), (7, 6, 19), (7, 19, 8), (8, 20, 9), (10, 9, 22), (11, 10, 23), (0, 11, 12), (12, 24, 13), (13, 25, 14), (14, 26, 15), (15, 27, 16), (17, 16, 29), (17, 29, 18), (18, 30, 19), (20, 19, 32), (21, 20, 33), (22, 21, 34), (23, 22, 35), (23, 35, 12), (25, 24, 37), (25, 37, 26), (27, 26, 39), (27, 39, 28), (28, 40, 29), (29, 41, 30), (30, 42, 31), (32, 31, 44), (33, 32, 45), (33, 45, 34), (35, 34, 47), (24, 35, 36), (37, 36, 49), (37, 49, 38), (39, 38, 51), (40, 39, 52), (41, 40, 53), (41, 53, 42), (43, 42, 55), (43, 55, 44), (44, 56, 45), (45, 57, 46), (47, 46, 59), (47, 59, 36), (49, 48, 61), (49, 61, 50), (50, 62, 51), (51, 63, 52), (52, 64, 53), (53, 65, 54), (54, 66, 55), (56, 55, 68), (57, 56, 69), (57, 69, 58), (58, 70, 59), (59, 71, 48), (61, 60, 73), (62, 61, 74), (63, 62, 75), (64, 63, 76), (65, 64, 77), (66, 65, 78), (66, 78, 67), (67, 79, 68), (68, 80, 69), (69, 81, 70), (70, 82, 71), (71, 83, 60), (73, 72, 85), (73, 85, 74), (74, 86, 75), (75, 87, 76), (76, 88, 77), (77, 89, 78), (79, 78, 91), (79, 91, 80), (80, 92, 81), (81, 93, 82), (82, 94, 83), (83, 95, 72), (84, 96, 85), (85, 97, 86), (86, 98, 87), (88, 87, 100), (88, 100, 89), (89, 101, 90), (91, 90, 103), (91, 103, 92), (93, 92, 105), (94, 93, 106), (94, 106, 95), (84, 95, 96), (96, 108, 97), (98, 97, 110), (98, 110, 99), (99, 111, 100), (101, 100, 113), (101, 113, 102), (102, 114, 103), (103, 115, 104), (104, 116, 105), (105, 117, 106), (106, 118, 107), (96, 107, 108), (108, 120, 109), (109, 121, 110), (110, 122, 111), (111, 123, 112), (112, 124, 113), (113, 125, 114), (115, 114, 127), (115, 127, 116), (117, 116, 129), (118, 117, 130), (118, 130, 119), (108, 119, 120), (120, 132, 121), (121, 133, 122), (122, 134, 123), (123, 135, 124), (124, 136, 125), (125, 137, 126), (126, 138, 127), (127, 139, 128), (128, 140, 129), (130, 129, 142), (131, 130, 143), (120, 131, 132), (132, 144, 133), (134, 133, 146), (134, 146, 135), (135, 147, 136), (136, 148, 137), (137, 149, 138), (139, 138, 151), (140, 139, 152), (141, 140, 153), (142, 141, 154), (142, 154, 143), (132, 143, 144), (144, 156, 145), (146, 145, 158), (146, 158, 147), (148, 147, 160), (148, 160, 149), (149, 161, 150), (150, 162, 151), (151, 163, 152), (152, 164, 153), (153, 165, 154), (155, 154, 167), (144, 155, 156), (156, 168, 157), (157, 169, 158), (158, 170, 159), (159, 171, 160), (160, 172, 161), (161, 173, 162), (162, 174, 163), (164, 163, 176), (165, 164, 177), (166, 165, 178), (166, 178, 167), (167, 179, 156), (169, 168, 181), (169, 181, 170), (171, 170, 183), (172, 171, 184), (172, 184, 173), (174, 173, 186), (174, 186, 175), (175, 187, 176), (176, 188, 177), (177, 189, 178), (178, 190, 179), (179, 191, 168), (181, 180, 193), (181, 193, 182), (182, 194, 183), (184, 183, 196), (184, 196, 185), (186, 185, 198), (186, 198, 187), (188, 187, 200), (189, 188, 201), (189, 201, 190), (191, 190, 203), (191, 203, 180), (193, 192, 205), (193, 205, 194), (195, 194, 207), (195, 207, 196), (196, 208, 197), (197, 209, 198), (199, 198, 211), (199, 211, 200), (201, 200, 213), (201, 213, 202), (203, 202, 215), (203, 215, 192), (205, 204, 217), (206, 205, 218), (207, 206, 219), (208, 207, 220), (209, 208, 221), (209, 221, 210), (210, 222, 211), (211, 223, 212), (212, 224, 213), (213, 225, 214), (214, 226, 215), (215, 227, 204), (217, 216, 229), (217, 229, 218), (218, 230, 219), (219, 231, 220), (220, 232, 221), (221, 233, 222), (222, 234, 223), (223, 235, 224), (224, 236, 225), (225, 237, 226), (227, 226, 239), (227, 239, 216), (229, 228, 241), (229, 241, 230), (230, 242, 231), (231, 243, 232), (232, 244, 233), (233, 245, 234), (235, 234, 247), (236, 235, 248), (237, 236, 249), (238, 237, 250), (238, 250, 239), (239, 251, 228), (241, 240, 253), (242, 241, 254), (243, 242, 255), (244, 243, 256), (245, 244, 257), (246, 245, 258), (246, 258, 247), (247, 259, 248), (248, 260, 249), (249, 261, 250), (250, 262, 251), (251, 263, 240), (252, 264, 253), (253, 265, 254), (254, 266, 255), (255, 267, 256), (256, 268, 257), (257, 269, 258), (259, 258, 271), (260, 259, 272), (261, 260, 273), (262, 261, 274), (263, 262, 275), (252, 263, 264), (265, 264, 277), (266, 265, 278), (266, 278, 267), (267, 279, 268), (268, 280, 269), (269, 281, 270), (270, 282, 271), (271, 283, 272), (272, 284, 273), (274, 273, 286), (274, 286, 275), (275, 287, 264), (276, 288, 277), (278, 277, 290), (279, 278, 291), (280, 279, 292), (281, 280, 293), (281, 293, 282), (282, 294, 283), (283, 295, 284), (284, 296, 285), (285, 297, 286), (286, 298, 287), (287, 299, 276), (289, 288, 301), (290, 289, 302), (290, 302, 291), (291, 303, 292), (292, 304, 293), (293, 305, 294), (295, 294, 307), (295, 307, 296), (296, 308, 297), (297, 309, 298), (298, 310, 299), (299, 311, 288), (300, 312, 301), (301, 313, 302), (302, 314, 303), (303, 315, 304), (304, 316, 305), (305, 317, 306), (306, 318, 307), (307, 319, 308), (308, 320, 309), (309, 321, 310), (311, 310, 323), (300, 311, 312), (312, 324, 313), (314, 313, 326), (315, 314, 327), (316, 315, 328), (317, 316, 329), (317, 329, 318), (319, 318, 331), (319, 331, 320), (320, 332, 321), (321, 333, 322), (323, 322, 335), (323, 335, 312), (324, 336, 325), (325, 337, 326), (326, 338, 327), (327, 339, 328), (328, 340, 329), (329, 341, 330), (330, 342, 331), (332, 331, 344), (333, 332, 345), (334, 333, 346), (335, 334, 347), (324, 335, 336), (336, 348, 337), (338, 337, 350), (338, 350, 339), (339, 351, 340), (341, 340, 353), (341, 353, 342), (342, 354, 343), (343, 355, 344), (345, 344, 357), (346, 345, 358), (346, 358, 347), (336, 347, 348), (348, 360, 349), (350, 349, 362), (351, 350, 363), (352, 351, 364), (352, 364, 353), (353, 365, 354), (354, 366, 355), (356, 355, 368), (356, 368, 357), (358, 357, 370), (358, 370, 359), (348, 359, 360), (360, 372, 361), (361, 373, 362), (362, 374, 363), (363, 375, 364), (364, 376, 365), (366, 365, 378), (366, 378, 367), (368, 367, 380), (369, 368, 381), (370, 369, 382), (370, 382, 371), (360, 371, 372), (372, 384, 373), (373, 385, 374), (374, 386, 375), (375, 387, 376), (376, 388, 377), (377, 389, 378), (378, 390, 379), (379, 391, 380), (380, 392, 381), (381, 393, 382), (383, 382, 395), (372, 383, 384), (384, 396, 385), (386, 385, 398), (387, 386, 399), (388, 387, 400), (388, 400, 389), (389, 401, 390), (391, 390, 403), (391, 403, 392), (392, 404, 393), (393, 405, 394), (394, 406, 395), (384, 395, 396), (397, 396, 409), (397, 409, 398), (398, 410, 399), (399, 411, 400), (400, 412, 401), (402, 401, 414), (402, 414, 403), (403, 415, 404), (404, 416, 405), (405, 417, 406), (407, 406, 419), (407, 419, 396), (409, 408, 421), (410, 409, 422), (411, 410, 423), (412, 411, 424), (413, 412, 425), (414, 413, 426), (414, 426, 415), (415, 427, 416), (416, 428, 417), (417, 429, 418), (418, 430, 419), (419, 431, 408), (421, 420, 433), (422, 421, 434), (422, 434, 423), (423, 435, 424), (424, 436, 425), (425, 437, 426), (426, 438, 427), (428, 427, 440), (429, 428, 441), (430, 429, 442), (431, 430, 443), (431, 443, 420), (433, 432, 445), (433, 445, 434), (435, 434, 447), (436, 435, 448), (437, 436, 449), (437, 449, 438), (438, 450, 439), (439, 451, 440), (440, 452, 441), (441, 453, 442), (443, 442, 455), (443, 455, 432), (445, 444, 457), (446, 445, 458), (447, 446, 459), (447, 459, 448), (448, 460, 449), (449, 461, 450), (451, 450, 463), (452, 451, 464), (452, 464, 453), (453, 465, 454), (454, 466, 455), (455, 467, 444), (457, 456, 469), (458, 457, 470), (459, 458, 471), (459, 471, 460), (460, 472, 461), (462, 461, 474), (462, 474, 463), (463, 475, 464), (464, 476, 465), (465, 477, 466), (466, 478, 467), (467, 479, 456), (469, 468, 481), (469, 481, 470), (471, 470, 483), (471, 483, 472), (472, 484, 473), (473, 485, 474), (475, 474, 487), (476, 475, 488), (477, 476, 489), (477, 489, 478), (479, 478, 491), (479, 491, 468), (480, 492, 481), (481, 493, 482), (482, 494, 483), (483, 495, 484), (484, 496, 485), (485, 497, 486), (486, 498, 487), (488, 487, 500), (489, 488, 501), (490, 489, 502), (491, 490, 503), (491, 503, 480), (492, 504, 493), (494, 493, 506), (495, 494, 507), (496, 495, 508), (496, 508, 497), (497, 509, 498), (498, 510, 499), (500, 499, 512), (500, 512, 501), (501, 513, 502), (502, 514, 503), (503, 515, 492), (504, 516, 505), (505, 517, 506), (506, 518, 507), (507, 519, 508), (508, 520, 509), (509, 521, 510), (511, 510, 523), (511, 523, 512), (512, 524, 513), (514, 513, 526), (514, 526, 515), (504, 515, 516), (516, 528, 517), (518, 517, 530), (518, 530, 519), (520, 519, 532), (521, 520, 533), (521, 533, 522), (522, 534, 523), (523, 535, 524), (524, 536, 525), (525, 537, 526), (526, 538, 527), (516, 527, 528), (528, 540, 529), (529, 541, 530), (530, 542, 531), (532, 531, 544), (532, 544, 533), (533, 545, 534), (534, 546, 535), (536, 535, 548), (536, 548, 537), (538, 537, 550), (538, 550, 539), (539, 551, 528), (540, 552, 541), (541, 553, 542), (542, 554, 543), (543, 555, 544), (544, 556, 545), (545, 557, 546), (546, 558, 547), (548, 547, 560), (548, 560, 549), (550, 549, 562), (550, 562, 551), (540, 551, 552), (552, 564, 553), (553, 565, 554), (555, 554, 567), (556, 555, 568), (556, 568, 557), (557, 569, 558), (558, 570, 559), (560, 559, 572), (561, 560, 573), (561, 573, 562), (562, 574, 563), (563, 575, 552), (564, 0, 565), (566, 565, 2), (567, 566, 3), (567, 3, 568), (568, 4, 569), (569, 5, 570), (570, 6, 571), (572, 571, 8), (572, 8, 573), (573, 9, 574), (574, 10, 575), (575, 11, 564)])
me_torus.use_remesh_preserve_volume = False
me_torus.use_remesh_preserve_attributes = False
me_torus.use_mirror_vertex_groups = False
me_torus.update()

# ---- objects
ob_torus = bpy.data.objects.new('Torus', me_torus)
ob_lamp = bpy.data.objects.new('Lamp', light_lamp)
ob_camera = bpy.data.objects.new('Camera', cam_camera)

# ---- transforms, parenting, visibility, modifiers, constraints
ob_torus.location = (0.0, 0.0, 0.0)
ob_torus.lineart.crease_threshold = 0.0
ob_lamp.location = (4.076, 1.005, 5.904)
ob_lamp.rotation_euler = (0.6503, 0.05522, 1.866)
ob_lamp.lock_rotations_4d = False
ob_lamp.empty_display_type = 'ARROWS'
ob_lamp.color = (0.0, 0.0, 0.0, 0.0)
ob_lamp.lineart.crease_threshold = 0.0
ob_camera.location = (7.481, -6.508, 5.344)
ob_camera.rotation_euler = (1.109, 0.01082, 0.8149)
ob_camera.lock_rotations_4d = False
ob_camera.empty_display_type = 'ARROWS'
ob_camera.color = (0.0, 0.0, 0.0, 0.0)
ob_camera.display_type = 'WIRE'
ob_camera.lineart.crease_threshold = 0.0

# ---- collection membership
col_collection_1.objects.link(ob_torus)
col_collection_1.objects.link(ob_lamp)
col_collection_1.objects.link(ob_camera)

# ---- scene / render settings (as saved in the file)
scene.camera = ob_camera
scene.frame_start = 1; scene.frame_end = 250; scene.frame_set(1)
scene.render.engine = 'BLENDER_EEVEE_NEXT'
scene.render.resolution_percentage = 50
scene.render.dither_intensity = 0.0
scene.cycles.use_denoising = False
scene.cycles.samples = 10
scene.cycles.sampling_pattern = 'TABULATED_SOBOL'
scene.cycles.light_sampling_threshold = 0.0
scene.cycles.use_adaptive_sampling = False
scene.cycles.use_light_tree = False
scene.cycles.blur_glossy = 0.0
scene.cycles.pixel_filter_type = 'GAUSSIAN'
scene.cycles.sample_clamp_indirect = 0.0
scene.view_settings.view_transform = 'Standard'
bpy.context.view_layer.update()
